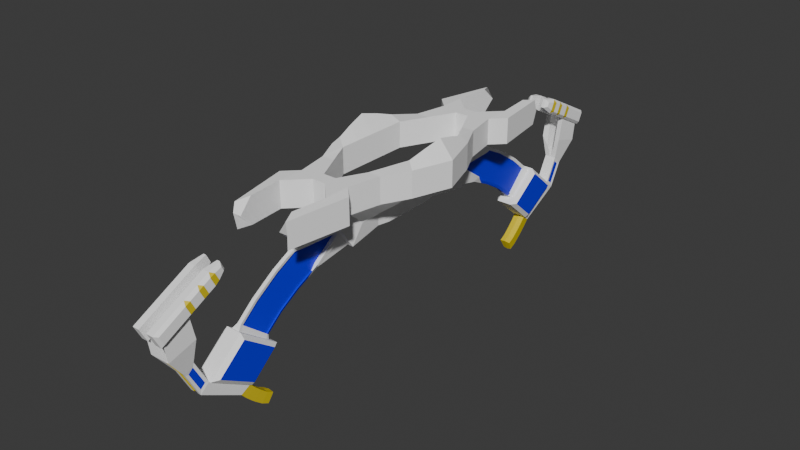 # Source: ruina_bow_2.blend  (saved by Blender 4.3.34; exported with 4.5.12 LTS)
import bpy
from mathutils import Matrix  # noqa: F401  (used for matrix-valued properties, if any)

bpy.ops.wm.read_factory_settings(use_empty=True)
scene = bpy.context.scene
scene.name = 'c_bow_reference'

# ---- collections
col_collection = bpy.data.collections.new('Collection'); scene.collection.children.link(col_collection)
col_ruina_bow_2 = bpy.data.collections.new('ruina_bow_2'); scene.collection.children.link(col_ruina_bow_2)

# ---- materials (node trees are filled in below, after node groups)
mat_painted_wood_01 = bpy.data.materials.new('painted_wood_01')
mat_painted_wood_01.use_transparent_shadow = False
mat_painted_wood_01.diffuse_color = (1.0, 0.9999, 1.0, 1.0)
mat_blue = bpy.data.materials.new('blue')
mat_blue.use_transparent_shadow = False
mat_c_frying_pan_gold = bpy.data.materials.new('c_frying_pan_gold')
mat_c_frying_pan_gold.use_transparent_shadow = False

# ---- material node trees
mat_blue.use_nodes = True; mat_blue.node_tree.nodes.clear()
_N = mat_blue.node_tree.nodes; _L = mat_blue.node_tree.links
n0 = _N.new('ShaderNodeBsdfPrincipled'); n0.name = 'Principled BSDF'; n0.location = (10, 300)
n0.inputs[0].default_value = (0.0, 0.0001871, 0.8001, 1.0)
n1 = _N.new('ShaderNodeOutputMaterial'); n1.name = 'Material Output'; n1.location = (300, 300)
_L.new(n0.outputs[0], n1.inputs[0])
n1.is_active_output = True
mat_c_frying_pan_gold.use_nodes = True; mat_c_frying_pan_gold.node_tree.nodes.clear()
_N = mat_c_frying_pan_gold.node_tree.nodes; _L = mat_c_frying_pan_gold.node_tree.links
n0 = _N.new('ShaderNodeBsdfPrincipled'); n0.name = 'Principled BSDF'; n0.location = (10, 300)
n0.inputs[0].default_value = (0.8013, 0.6295, 0.01055, 1.0)
n1 = _N.new('ShaderNodeOutputMaterial'); n1.name = 'Material Output'; n1.location = (300, 300)
_L.new(n0.outputs[0], n1.inputs[0])
n1.is_active_output = True

# ---- world
world_world = bpy.data.worlds.new('World'); scene.world = world_world
world_world.use_nodes = True; world_world.node_tree.nodes.clear()
_N = world_world.node_tree.nodes; _L = world_world.node_tree.links
n0 = _N.new('ShaderNodeOutputWorld'); n0.name = 'World Output'; n0.location = (300, 300)
n1 = _N.new('ShaderNodeBackground'); n1.name = 'Background'; n1.location = (10, 300)
n1.inputs[0].default_value = (0.05088, 0.05088, 0.05088, 1.0)
_L.new(n1.outputs[0], n0.inputs[0])
n0.is_active_output = True
world_world.color = (0.05088, 0.05088, 0.05088)
world_world.use_sun_shadow = False
world_world.sun_shadow_jitter_overblur = 0.0

# ---- meshes
me_c_bow_reference_lod1 = bpy.data.meshes.new('c_bow_reference_lod1')
me_c_bow_reference_lod1.from_pydata([(-2.191, 13.11, -1.1), (-2.191, 13.18, 0.8448), (-2.346, 13.23, 0.02135), (-4.513, 0.0, -0.9786), (-2.513, 0.0, -0.9786), (-2.513, 3.0, -0.9786), (-3.513, 3.0, -0.9786), (-1.513, 5.0, -0.9786), (-2.513, 5.0, -0.9786), (-0.5125, 7.0, -0.9786), (-4.513, 0.0, 1.021), (-2.513, 0.0, 1.021), (-2.513, 3.0, 1.021), (-3.513, 3.0, 1.021), (-1.513, 5.0, 1.021), (-2.513, 5.0, 1.021), (-0.5125, 7.0, 1.021), (-2.013, 7.5, -0.9786), (-2.013, 7.5, 1.021), (-2.513, 5.0, 0.02135), (-0.5125, 7.0, 0.02135), (-2.013, 7.5, 0.02135), (-2.013, 9.5, -0.9786), (-2.013, 9.5, 1.021), (-2.013, 9.5, 0.02135), (-3.013, 8.5, -0.9786), (-3.013, 8.5, 1.021), (-3.013, 8.5, 0.02135), (-0.5125, 8.0, -0.9786), (-0.5125, 8.0, 1.021), (-0.5125, 8.0, 0.02135), (-1.763, 12.22, -0.9828), (-1.763, 12.22, 1.026), (-1.679, 13.23, 0.02135), (-0.6708, 1.988, -3.979), (-0.6708, 1.988, -2.979), (-0.5701, 2.988, -3.904), (-0.5701, 2.988, -3.054), (-0.944, 5.988, -4.182), (-0.944, 4.988, -2.775), (0.0, 8.0, -0.9786), (0.0, 5.988, -4.182), (-0.7282, 6.994, -2.58), (-0.472, 5.988, -4.182), (-0.8361, 6.491, -3.381), (-0.2563, 8.0, -0.9786), (-0.6204, 7.497, -1.78), (-0.3641, 6.994, -2.58), (-0.3102, 7.497, -1.78), (-0.418, 6.491, -3.381), (0.0, 14.11, -4.847), (-0.1502, 14.11, -4.847), (-3.45, 0.0, 2.321), (-2.513, 1.5, 1.021), (-3.054, 2.717, 1.521), (-4.013, 1.5, 1.021), (-3.263, 1.4, 1.946), (-0.162, 11.97, -6.715), (0.0, 11.97, -6.715), (0.0, 8.0, 1.021), (0.0, 1.988, -2.979), (0.0, 7.0, -0.9786), (0.0, 4.988, -2.775), (0.0, 7.0, 1.021), (0.0, 2.988, -3.054), (0.0, 10.42, -5.762), (0.0, 2.988, -3.904), (0.0, 1.988, -3.979), (0.0, 0.0, -2.979), (-0.6708, 0.0, -2.979), (-0.41, 19.17, -8.681), (-0.35, 16.0, -10.86), (-0.45, 15.3, -10.36), (-0.41, 18.81, -8.368), (0.0, 12.96, -8.32), (-0.31, 19.97, -7.172), (0.0, 15.9, -6.182), (0.0, 18.54, -8.42), (-0.31, 18.81, -8.368), (-0.31, 19.17, -8.681), (-0.45, 20.24, -7.12), (-0.45, 19.54, -6.52), (-0.45, 19.24, -9.02), (-0.41, 19.97, -7.172), (-0.45, 18.54, -8.42), (-0.41, 19.6, -6.859), (0.0, 6.491, -3.381), (0.0, 7.497, -1.78), (0.0, 6.994, -2.58), (-0.162, 10.42, -5.762), (-0.1502, 12.26, -3.6), (0.0, 12.26, -3.6), (0.0, 10.1, -2.48), (-0.1502, 10.1, -2.48), (-0.162, 8.588, -4.882), (0.0, 8.588, -4.882), (0.0, 15.44, -5.988), (-0.1502, 15.44, -5.988), (-0.162, 13.24, -7.774), (0.0, 13.24, -7.774), (0.0, 16.09, -6.553), (-0.418, 14.56, -7.657), (-0.3102, 16.09, -6.553), (-0.3641, 15.33, -7.105), (-0.472, 13.79, -8.209), (0.0, 13.79, -8.209), (-0.1502, 11.18, -3.04), (-0.162, 9.506, -5.322), (-0.418, 7.791, -3.731), (-0.3641, 8.295, -2.931), (-0.3911, 6.742, -2.981), (-0.3371, 9.845, -2.88), (-0.445, 8.839, -4.482), (-0.162, 11.2, -6.239), (-0.162, 12.61, -7.245), (-0.445, 14.17, -7.933), (-0.472, 13.52, -7.991), (-0.1502, 13.19, -4.223), (-0.1502, 14.78, -5.417), (-0.3371, 15.71, -6.829), (-0.3102, 15.77, -6.27), (-0.4585, 13.98, -8.071), (-0.2485, 11.36, -6.071), (-0.2485, 12.15, -6.559), (-0.2485, 10.58, -5.582), (-0.4585, 13.7, -7.848), (-0.2485, 12.79, -7.092), (-0.2485, 13.42, -7.625), (-0.2485, 9.172, -4.902), (-0.1137, 14.6, -5.57), (-0.1137, 10.51, -2.96), (-0.1137, 13.02, -4.391), (-0.1137, 12.11, -3.78), (-0.1137, 13.93, -5.002), (-0.3237, 15.58, -6.414), (-0.3237, 15.9, -6.691), (-0.1137, 15.26, -6.137), (-0.118, 7.791, -3.731), (-0.06411, 8.295, -2.931), (-0.09108, 6.742, -2.981), (-0.03715, 9.845, -2.88), (-0.145, 8.839, -4.482), (-0.1585, 11.36, -6.071), (-0.1585, 12.15, -6.559), (-0.1585, 10.58, -5.582), (-0.1585, 12.79, -7.092), (-0.1585, 13.42, -7.625), (-0.1585, 9.172, -4.902), (-0.02367, 14.6, -5.57), (-0.02367, 10.51, -2.96), (-0.02367, 13.02, -4.391), (-0.02367, 12.11, -3.78), (-0.02367, 13.93, -5.002), (-0.02367, 15.26, -6.137), (-0.6708, 0.0, -3.979), (0.0, 0.0, -3.979), (-0.45, 12.96, -8.32), (-0.7682, 21.56, -5.431), (-0.7682, 19.42, -4.809), (-0.3818, 19.8, -3.011), (-0.3818, 21.78, -4.029), (-0.7682, 21.78, -4.029), (-0.7682, 19.8, -3.011), (-0.604, 12.96, -8.32), (-0.604, 15.9, -6.182), (-0.604, 15.3, -10.36), (-0.604, 18.54, -8.42), (-0.9, 13.44, -8.341), (-0.9, 15.33, -9.994), (-0.9, 15.89, -6.558), (-0.9, 18.03, -8.378), (-0.3818, 20.79, -3.52), (-0.3818, 21.28, -3.775), (-0.3818, 20.29, -3.265), (-0.337, 19.57, -2.902), (-0.337, 20.1, -1.856), (-0.337, 21.98, -4.144), (-0.337, 22.51, -3.098), (-0.337, 18.5, -2.354), (-0.337, 19.03, -1.309), (-0.337, 17.61, -1.898), (-0.337, 18.14, -0.8519), (-0.4875, 16.83, -1.228), (-0.4875, 17.14, -0.6155), (-0.8521, 19.57, -2.902), (-1.063, 19.47, -2.618), (-1.063, 19.85, -2.811), (-1.063, 19.81, -1.948), (-0.8521, 20.1, -1.856), (-1.063, 20.19, -2.14), (-1.063, 21.89, -3.86), (-0.8521, 21.98, -4.144), (-0.8521, 22.51, -3.098), (-1.063, 22.23, -3.189), (-1.063, 18.41, -2.071), (-1.063, 18.78, -2.263), (-0.852, 18.5, -2.354), (-1.063, 18.75, -1.4), (-0.852, 19.03, -1.309), (-1.063, 19.12, -1.592), (-1.032, 17.54, -1.565), (-1.063, 17.89, -1.806), (-0.8519, 17.61, -1.898), (-1.032, 17.83, -0.9957), (-0.8519, 18.14, -0.8519), (-1.063, 18.23, -1.136), (-0.9439, 17.09, -1.174), (-0.7015, 16.83, -1.228), (-0.9439, 17.25, -0.8577), (-0.7015, 17.14, -0.6155), (-0.31, 19.6, -6.859), (0.0, 19.54, -6.52), (-0.3, 19.44, -5.52), (-0.2, 20.24, -7.12), (-0.2, 19.24, -9.02), (0.0, 19.04, -8.82), (0.0, 20.04, -6.92), (-0.3, 20.94, -6.12), (0.0, 15.96, -10.92), (0.0, 15.26, -10.32), (-0.5, 13.44, -8.341), (-0.5, 15.33, -9.994), (-0.5, 15.89, -6.558), (-0.5, 18.03, -8.378), (-0.3454, 15.61, -11.31), (-0.4454, 14.91, -10.81), (0.004602, 15.57, -11.38), (0.004602, 14.87, -10.78), (-0.34, 14.98, -11.92), (-0.44, 14.42, -11.28), (0.009971, 14.95, -11.97), (0.009971, 14.39, -11.24), (-0.3362, 14.32, -12.46), (-0.4362, 13.87, -11.75), (0.01381, 14.3, -12.51), (0.01381, 13.85, -11.7), (-0.3316, 13.76, -12.76), (-0.4316, 13.38, -12.03), (0.01841, 13.75, -12.81), (0.01841, 13.36, -11.97), (-0.2, 16.86, -10.52)], [(49, 86), (87, 88), (88, 86), (47, 88), (86, 41), (103, 101), (119, 103), (101, 115), (135, 119), (115, 121), (68, 155), (172, 160), (173, 171), (171, 172), (159, 173), (77, 218)], [(6, 8, 7, 5), (7, 8, 17, 9), (56, 53, 12, 54), (13, 54, 12, 14, 15), (14, 16, 18, 15), (11, 4, 5, 12, 53), (21, 19, 15, 18), (5, 7, 14, 12), (8, 6, 13, 15, 19), (6, 3, 10, 55, 13), (7, 9, 20, 16, 14), (20, 21, 18, 16), (9, 17, 21, 20), (17, 8, 19, 21), (17, 21, 24, 22), (18, 21, 24, 23), (21, 27, 25, 17), (21, 18, 26, 27), (27, 26, 25), (0, 25, 27, 26, 1, 2), (29, 59, 40, 45, 28, 30), (16, 20, 30, 29), (20, 9, 28, 30), (22, 24, 23, 29, 30, 28), (17, 22, 28, 9), (18, 16, 29, 23), (1, 32, 33, 2), (2, 33, 31, 0), (22, 31, 33, 32, 23, 24), (32, 1, 26, 18, 23), (20, 9, 61, 63, 16), (22, 17, 25, 0, 31), (4, 3, 6, 5), (34, 35, 37, 36), (35, 60, 64, 37), (36, 37, 39, 38), (37, 64, 62, 39), (39, 62, 61, 9), (28, 46, 42, 44, 38, 39, 9), (42, 46, 48, 47), (46, 28, 45, 48), (90, 91, 50, 51, 117), (38, 44, 49, 43), (44, 42, 47, 110, 49), (65, 89, 113, 57, 58), (55, 56, 54, 13), (10, 52, 56, 55), (52, 11, 53, 56), (43, 49, 108, 112, 94), (63, 59, 29, 16), (66, 67, 34, 36), (41, 66, 36, 38, 43), (69, 68, 60, 35), (74, 76, 164, 163, 156), (83, 70, 79, 75), (76, 77, 84, 166, 164), (70, 73, 78, 79), (73, 85, 210, 78), (84, 82, 71, 72), (73, 70, 82, 84), (83, 85, 81, 80), (85, 73, 84, 81), (70, 83, 80, 82), (94, 112, 128, 107), (93, 92, 91, 90, 106), (41, 43, 94, 95), (47, 48, 93, 111, 109), (49, 110, 108), (95, 94, 107, 89, 65), (48, 87, 92, 93), (51, 50, 96, 97, 118), (58, 57, 114, 98, 99), (97, 96, 100, 102, 120), (99, 98, 116, 104, 105), (134, 125, 127, 136), (116, 125, 121, 104), (107, 128, 124, 89), (109, 110, 47), (106, 130, 111, 93), (98, 127, 125, 116), (114, 126, 127, 98), (57, 123, 126, 114), (113, 122, 123, 57), (89, 124, 122, 113), (133, 131, 117, 51), (134, 136, 97, 120), (131, 132, 90, 117), (129, 133, 51, 118), (135, 134, 120, 102), (132, 130, 106, 90), (136, 129, 118, 97), (124, 128, 147, 144), (133, 129, 148, 152), (110, 109, 138, 139), (112, 108, 137, 141), (136, 127, 146, 153), (123, 122, 142, 143), (130, 132, 151, 149), (122, 124, 144, 142), (129, 136, 153, 148), (109, 111, 140, 138), (128, 112, 141, 147), (127, 126, 145, 146), (131, 133, 152, 150), (111, 130, 149, 140), (126, 123, 143, 145), (132, 131, 150, 151), (108, 110, 139, 137), (139, 138, 140, 149, 151, 150, 152, 148, 153, 146, 145, 143, 142, 144, 147, 141, 137), (67, 155, 154, 34), (69, 35, 34, 154), (80, 81, 158, 157), (157, 158, 162, 161), (165, 163, 167, 168), (163, 164, 169, 167), (164, 166, 170, 169), (166, 165, 168, 170), (163, 165, 72, 156), (74, 156, 72, 219), (40, 87, 48, 45), (184, 174, 178, 196), (197, 194, 201, 205), (176, 177, 175, 174), (177, 192, 188, 175), (186, 189, 193, 190), (175, 188, 198, 179), (179, 198, 204, 181), (187, 185, 195, 199), (191, 192, 177, 176), (174, 175, 179, 178), (182, 183, 209, 207), (196, 178, 180, 202), (203, 200, 206, 208), (178, 179, 181, 180), (180, 181, 183, 182), (181, 204, 209, 183), (202, 180, 182, 207), (191, 184, 186, 190), (188, 192, 193, 189), (192, 191, 190, 193), (184, 196, 195, 185), (198, 188, 187, 199), (210, 75, 79, 78), (201, 194, 196, 202), (204, 198, 197, 205), (207, 209, 208, 206), (203, 208, 209, 204), (206, 200, 202, 207), (191, 176, 174, 184), (85, 83, 75, 210), (77, 211, 81, 84), (158, 81, 211, 212), (80, 213, 214, 82), (216, 215, 214, 213), (80, 157, 217, 213), (213, 217, 216), (212, 211, 216, 217), (161, 160, 217, 157), (159, 162, 158, 212), (212, 217, 160, 159), (72, 165, 166, 84), (70, 73, 85, 83), (72, 71, 224, 225), (167, 169, 222, 220), (220, 222, 223, 221), (170, 168, 221, 223), (169, 170, 223, 222), (168, 167, 220, 221), (169, 170, 168, 167), (225, 224, 228, 229), (218, 219, 227, 226), (219, 72, 225, 227), (71, 218, 226, 224), (228, 230, 234, 232), (224, 226, 230, 228), (226, 227, 231, 230), (227, 225, 229, 231), (235, 233, 237, 239), (230, 231, 235, 234), (231, 229, 233, 235), (229, 228, 232, 233), (238, 239, 237, 236), (233, 232, 236, 237), (232, 234, 238, 236), (234, 235, 239, 238), (184, 185, 186), (185, 187, 189, 186), (188, 189, 187), (194, 197, 199, 195), (198, 199, 197), (196, 194, 195), (202, 200, 201), (200, 203, 205, 201), (204, 205, 203), (240, 214, 215, 218), (82, 214, 240, 218, 71)])
me_c_bow_reference_lod1.polygons.foreach_set('material_index', [0, 0, 0, 0, 0, 0, 0, 0, 0, 0, 0, 0, 0, 0, 0, 0, 0, 0, 0, 0, 0, 0, 0, 0, 0, 0, 0, 0, 0, 0, 0, 0, 0, 0, 0, 0, 0, 0, 0, 0, 0, 0, 0, 0, 1, 0, 0, 0, 0, 0, 0, 0, 0, 0, 2, 0, 2, 2, 0, 0, 0, 0, 0, 0, 0, 0, 0, 0, 0, 0, 0, 1, 0, 0, 0, 0, 1, 0, 0, 0, 1, 1, 1, 1, 0, 0, 0, 0, 0, 0, 0, 1, 0, 0, 0, 0, 1, 0, 1, 0, 0, 0, 1, 0, 0, 1, 0, 0, 1, 0, 0, 0, 0, 0, 0, 0, 0, 0, 0, 0, 0, 0, 0, 0, 0, 0, 0, 0, 0, 0, 0, 0, 0, 0, 0, 0, 0, 0, 0, 0, 0, 0, 2, 0, 0, 0, 0, 0, 0, 2, 0, 0, 0, 2, 0, 2, 0, 0, 0, 0, 0, 1, 2, 2, 2, 2, 2, 2, 1, 2, 2, 2, 2, 2, 2, 2, 2, 2, 2, 2, 2, 2, 2, 2, 2, 2, 2, 2, 2, 2, 2, 2, 2, 2, 2, 0])
_uv = me_c_bow_reference_lod1.uv_layers.new(name='Float2')
_uv.uv.foreach_set('vector', [0.2979, 0.5394, 0.2979, 0.5394, 0.2979, 0.5394, 0.2979, 0.5394, 0.2979, 0.5394, 0.2979, 0.5394, 0.2979, 0.5394, 0.2979, 0.5394, 0.2979, 0.5394, 0.2979, 0.5394, 0.2979, 0.5394, 0.2979, 0.5394, 0.2979, 0.5394, 0.2979, 0.5394, 0.2979, 0.5394, 0.2979, 0.5394, 0.2979, 0.5394, 0.2979, 0.5394, 0.2979, 0.5394, 0.2979, 0.5394, 0.2979, 0.5394, 0.2979, 0.5394, 0.2979, 0.5394, 0.2979, 0.5394, 0.2979, 0.5394, 0.2979, 0.5394, 0.2979, 0.5394, 0.2979, 0.5394, 0.2979, 0.5394, 0.2979, 0.5394, 0.2979, 0.5394, 0.2979, 0.5394, 0.2979, 0.5394, 0.2979, 0.5394, 0.2979, 0.5394, 0.2979, 0.5394, 0.2979, 0.5394, 0.2979, 0.5394, 0.2979, 0.5394, 0.2979, 0.5394, 0.2979, 0.5394, 0.2979, 0.5394, 0.2979, 0.5394, 0.2979, 0.5394, 0.2979, 0.5394, 0.2979, 0.5394, 0.2979, 0.5394, 0.2979, 0.5394, 0.2979, 0.5394, 0.2979, 0.5394, 0.2979, 0.5394, 0.2979, 0.5394, 0.2979, 0.5394, 0.2979, 0.5394, 0.2979, 0.5394, 0.2979, 0.5394, 0.2979, 0.5394, 0.2979, 0.5394, 0.2979, 0.5394, 0.2979, 0.5394, 0.2979, 0.5394, 0.2979, 0.5394, 0.2979, 0.5394, 0.2979, 0.5394, 0.2979, 0.5394, 0.2979, 0.5394, 0.2979, 0.5394, 0.2979, 0.5394, 0.2979, 0.5394, 0.2979, 0.5394, 0.2979, 0.5394, 0.2979, 0.5394, 0.2979, 0.5394, 0.2979, 0.5394, 0.2979, 0.5394, 0.2979, 0.5394, 0.2979, 0.5394, 0.2979, 0.5394, 0.2979, 0.5394, 0.2979, 0.5394, 0.2979, 0.5394, 0.2979, 0.5394, 0.2979, 0.5394, 0.2979, 0.5394, 0.2979, 0.5394, 0.2979, 0.5394, 0.2979, 0.5394, 0.2979, 0.5394, 0.2979, 0.5394, 0.2979, 0.5394, 0.2979, 0.5394, 0.2979, 0.5394, 0.2979, 0.5394, 0.2979, 0.5394, 0.2979, 0.5394, 0.2979, 0.5394, 0.2979, 0.5394, 0.2979, 0.5394, 0.2979, 0.5394, 0.2979, 0.5394, 0.2979, 0.5394, 0.2979, 0.5394, 0.2979, 0.5394, 0.2979, 0.5394, 0.2979, 0.5394, 0.2979, 0.5394, 0.2979, 0.5394, 0.2979, 0.5394, 0.2979, 0.5394, 0.2979, 0.5394, 0.2979, 0.5394, 0.2979, 0.5394, 0.2979, 0.5394, 0.2979, 0.5394, 0.2979, 0.5394, 0.2979, 0.5394, 0.2979, 0.5394, 0.2979, 0.5394, 0.2979, 0.5394, 0.2979, 0.5394, 0.2979, 0.5394, 0.2979, 0.5394, 0.2979, 0.5394, 0.2979, 0.5394, 0.2979, 0.5394, 0.2979, 0.5394, 0.2979, 0.5394, 0.2979, 0.5394, 0.2979, 0.5394, 0.2979, 0.5394, 0.2979, 0.5394, 0.2979, 0.5394, 0.2979, 0.5394, 0.2979, 0.5394, 0.2979, 0.5394, 0.2979, 0.5394, 0.2979, 0.5394, 0.2979, 0.5394, 0.2979, 0.5394, 0.2979, 0.5394, 0.2979, 0.5394, 0.2979, 0.5394, 0.2979, 0.5394, 0.2979, 0.5394, 0.2979, 0.5394, 0.2979, 0.5394, 0.2979, 0.5394, 0.2979, 0.5394, 0.2979, 0.5394, 0.2979, 0.5394, 0.2979, 0.5394, 0.2979, 0.5394, 0.2979, 0.5394, 0.2979, 0.5394, 0.2979, 0.5394, 0.2979, 0.5394, 0.2979, 0.5394, 0.2979, 0.5394, 0.2979, 0.5394, 0.2979, 0.5394, 0.2979, 0.5394, 0.2979, 0.5394, 0.2979, 0.5394, 0.2979, 0.5394, 0.2979, 0.5394, 0.2979, 0.5394, 0.2979, 0.5394, 0.2979, 0.5394, 0.2979, 0.5394, 0.2979, 0.5394, 0.2979, 0.5394, 0.2979, 0.5394, 0.2979, 0.5394, 0.2979, 0.5394, 0.2979, 0.5394, 0.2979, 0.5394, 0.2979, 0.5394, 0.2979, 0.5394, 0.2979, 0.5394, 0.2979, 0.5394, 0.2979, 0.5394, 0.2979, 0.5394, 0.2979, 0.5394, 0.2979, 0.5394, 0.2979, 0.5394, 0.2979, 0.5394, 0.2979, 0.5394, 0.2979, 0.5394, 0.2979, 0.5394, 0.2979, 0.5394, 0.2979, 0.5394, 0.2979, 0.5394, 0.2979, 0.5394, 0.2979, 0.5394, 0.2979, 0.5394, 0.2979, 0.5394, 0.0, 0.0, 0.0, 0.0, 0.0, 0.0, 0.0, 0.0, 0.0, 0.0, 0.2979, 0.5394, 0.2979, 0.5394, 0.2979, 0.5394, 0.2979, 0.5394, 0.2979, 0.5394, 0.2979, 0.5394, 0.2979, 0.5394, 0.2979, 0.5394, 0.2979, 0.5394, 0.2979, 0.5394, 0.2979, 0.5394, 0.2979, 0.5394, 0.2979, 0.5394, 0.2979, 0.5394, 0.2979, 0.5394, 0.2979, 0.5394, 0.2979, 0.5394, 0.2979, 0.5394, 0.2979, 0.5394, 0.2979, 0.5394, 0.2979, 0.5394, 0.2979, 0.5394, 0.2979, 0.5394, 0.2979, 0.5394, 0.2979, 0.5394, 0.2979, 0.5394, 0.2979, 0.5394, 0.2979, 0.5394, 0.2979, 0.5394, 0.2979, 0.5394, 0.2979, 0.5394, 0.2979, 0.5394, 0.2979, 0.5394, 0.2979, 0.5394, 0.2979, 0.5394, 0.2979, 0.5394, 0.2979, 0.5394, 0.2979, 0.5394, 0.2979, 0.5394, 0.0, 0.0, 0.0, 0.0, 0.0, 0.0, 0.0, 0.0, 0.2979, 0.5394, 0.2979, 0.5394, 0.2979, 0.5394, 0.2979, 0.5394, 0.2979, 0.5394, 0.0, 0.0, 0.0, 0.0, 0.0, 0.0, 0.0, 0.0, 0.0, 0.0, 0.0, 0.0, 0.0, 0.0, 0.0, 0.0, 0.2979, 0.5394, 0.2979, 0.5394, 0.2979, 0.5394, 0.2979, 0.5394, 0.2979, 0.5394, 0.2979, 0.5394, 0.2979, 0.5394, 0.2979, 0.5394, 0.2979, 0.5394, 0.2979, 0.5394, 0.2979, 0.5394, 0.2979, 0.5394, 0.2979, 0.5394, 0.2979, 0.5394, 0.2979, 0.5394, 0.2979, 0.5394, 0.2979, 0.5394, 0.2979, 0.5394, 0.2979, 0.5394, 0.2979, 0.5394, 0.2979, 0.5394, 0.2979, 0.5394, 0.2979, 0.5394, 0.2979, 0.5394, 0.2979, 0.5394, 0.2979, 0.5394, 0.2979, 0.5394, 0.2979, 0.5394, 0.2979, 0.5394, 0.2979, 0.5394, 0.2979, 0.5394, 0.2979, 0.5394, 0.2979, 0.5394, 0.2979, 0.5394, 0.2979, 0.5394, 0.2979, 0.5394, 0.2979, 0.5394, 0.2979, 0.5394, 0.2979, 0.5394, 0.2979, 0.5394, 0.2979, 0.5394, 0.2979, 0.5394, 0.2979, 0.5394, 0.2979, 0.5394, 0.2979, 0.5394, 0.2979, 0.5394, 0.2979, 0.5394, 0.2979, 0.5394, 0.2979, 0.5394, 0.2979, 0.5394, 0.2979, 0.5394, 0.2979, 0.5394, 0.2979, 0.5394, 0.2979, 0.5394, 0.2979, 0.5394, 0.0, 0.0, 0.0, 0.0, 0.0, 0.0, 0.0, 0.0, 0.0, 0.0, 0.2979, 0.5394, 0.2979, 0.5394, 0.2979, 0.5394, 0.2979, 0.5394, 0.2979, 0.5394, 0.2979, 0.5394, 0.2979, 0.5394, 0.2979, 0.5394, 0.2979, 0.5394, 0.2979, 0.5394, 0.2979, 0.5394, 0.2979, 0.5394, 0.2979, 0.5394, 0.2979, 0.5394, 0.2979, 0.5394, 0.2979, 0.5394, 0.2979, 0.5394, 0.2979, 0.5394, 0.0, 0.0, 0.0, 0.0, 0.0, 0.0, 0.0, 0.0, 0.2979, 0.5394, 0.2979, 0.5394, 0.2979, 0.5394, 0.2979, 0.5394, 0.2979, 0.5394, 0.2979, 0.5394, 0.2979, 0.5394, 0.2979, 0.5394, 0.2979, 0.5394, 0.2979, 0.5394, 0.2979, 0.5394, 0.0, 0.0, 0.0, 0.0, 0.0, 0.0, 0.0, 0.0, 0.0, 0.0, 0.0, 0.0, 0.0, 0.0, 0.0, 0.0, 0.0, 0.0, 0.0, 0.0, 0.0, 0.0, 0.0, 0.0, 0.0, 0.0, 0.0, 0.0, 0.0, 0.0, 0.0, 0.0, 0.2979, 0.5394, 0.2979, 0.5394, 0.2979, 0.5394, 0.2979, 0.5394, 0.2979, 0.5394, 0.2979, 0.5394, 0.2979, 0.5394, 0.2979, 0.5394, 0.2979, 0.5394, 0.2979, 0.5394, 0.2979, 0.5394, 0.2979, 0.5394, 0.2979, 0.5394, 0.2979, 0.5394, 0.2979, 0.5394, 0.2979, 0.5394, 0.2979, 0.5394, 0.2979, 0.5394, 0.2979, 0.5394, 0.2979, 0.5394, 0.2979, 0.5394, 0.2979, 0.5394, 0.2979, 0.5394, 0.2979, 0.5394, 0.2979, 0.5394, 0.2979, 0.5394, 0.2979, 0.5394, 0.2979, 0.5394, 0.0, 0.0, 0.0, 0.0, 0.0, 0.0, 0.0, 0.0, 0.2979, 0.5394, 0.2979, 0.5394, 0.2979, 0.5394, 0.2979, 0.5394, 0.2979, 0.5394, 0.2979, 0.5394, 0.2979, 0.5394, 0.2979, 0.5394, 0.2979, 0.5394, 0.2979, 0.5394, 0.2979, 0.5394, 0.2979, 0.5394, 0.2979, 0.5394, 0.2979, 0.5394, 0.2979, 0.5394, 0.2979, 0.5394, 0.0, 0.0, 0.0, 0.0, 0.0, 0.0, 0.0, 0.0, 0.2979, 0.5394, 0.2979, 0.5394, 0.2979, 0.5394, 0.2979, 0.5394, 0.0, 0.0, 0.0, 0.0, 0.0, 0.0, 0.0, 0.0, 0.2979, 0.5394, 0.2979, 0.5394, 0.2979, 0.5394, 0.2979, 0.5394, 0.2979, 0.5394, 0.2979, 0.5394, 0.2979, 0.5394, 0.2979, 0.5394, 0.2979, 0.5394, 0.2979, 0.5394, 0.2979, 0.5394, 0.2979, 0.5394, 0.0, 0.0, 0.0, 0.0, 0.0, 0.0, 0.0, 0.0, 0.2979, 0.5394, 0.2979, 0.5394, 0.2979, 0.5394, 0.2979, 0.5394, 0.2979, 0.5394, 0.2979, 0.5394, 0.2979, 0.5394, 0.2979, 0.5394, 0.0, 0.0, 0.0, 0.0, 0.0, 0.0, 0.0, 0.0, 0.2979, 0.5394, 0.2979, 0.5394, 0.2979, 0.5394, 0.2979, 0.5394, 0.2979, 0.5394, 0.2979, 0.5394, 0.2979, 0.5394, 0.2979, 0.5394, 0.0, 0.0, 0.0, 0.0, 0.0, 0.0, 0.0, 0.0, 0.0, 0.0, 0.0, 0.0, 0.0, 0.0, 0.0, 0.0, 0.0, 0.0, 0.0, 0.0, 0.0, 0.0, 0.0, 0.0, 0.0, 0.0, 0.0, 0.0, 0.0, 0.0, 0.0, 0.0, 0.0, 0.0, 0.2979, 0.5394, 0.2979, 0.5394, 0.2979, 0.5394, 0.2979, 0.5394, 0.2979, 0.5394, 0.2979, 0.5394, 0.2979, 0.5394, 0.2979, 0.5394, 0.2979, 0.5394, 0.2979, 0.5394, 0.2979, 0.5394, 0.2979, 0.5394, 0.2979, 0.5394, 0.2979, 0.5394, 0.2979, 0.5394, 0.2979, 0.5394, 0.2979, 0.5394, 0.2979, 0.5394, 0.2979, 0.5394, 0.2979, 0.5394, 0.2979, 0.5394, 0.2979, 0.5394, 0.2979, 0.5394, 0.2979, 0.5394, 0.2979, 0.5394, 0.2979, 0.5394, 0.2979, 0.5394, 0.2979, 0.5394, 0.2979, 0.5394, 0.2979, 0.5394, 0.2979, 0.5394, 0.2979, 0.5394, 0.2979, 0.5394, 0.2979, 0.5394, 0.2979, 0.5394, 0.2979, 0.5394, 0.2979, 0.5394, 0.2979, 0.5394, 0.2979, 0.5394, 0.2979, 0.5394, 0.2979, 0.5394, 0.2979, 0.5394, 0.2979, 0.5394, 0.2979, 0.5394, 0.2979, 0.5394, 0.2979, 0.5394, 0.2979, 0.5394, 0.2979, 0.5394, 0.2979, 0.5394, 0.2979, 0.5394, 0.2979, 0.5394, 0.2979, 0.5394, 0.2979, 0.5394, 0.2979, 0.5394, 0.2979, 0.5394, 0.2979, 0.5394, 0.2979, 0.5394, 0.2979, 0.5394, 0.2979, 0.5394, 0.2979, 0.5394, 0.2979, 0.5394, 0.2979, 0.5394, 0.2979, 0.5394, 0.2979, 0.5394, 0.2979, 0.5394, 0.2979, 0.5394, 0.2979, 0.5394, 0.2979, 0.5394, 0.2979, 0.5394, 0.2979, 0.5394, 0.2979, 0.5394, 0.2979, 0.5394, 0.2979, 0.5394, 0.2979, 0.5394, 0.2979, 0.5394, 0.2979, 0.5394, 0.2979, 0.5394, 0.2979, 0.5394, 0.2979, 0.5394, 0.2979, 0.5394, 0.2979, 0.5394, 0.2979, 0.5394, 0.2979, 0.5394, 0.2979, 0.5394, 0.2979, 0.5394, 0.2979, 0.5394, 0.2979, 0.5394, 0.2979, 0.5394, 0.2979, 0.5394, 0.2979, 0.5394, 0.2979, 0.5394, 0.2979, 0.5394, 0.2979, 0.5394, 0.2979, 0.5394, 0.2979, 0.5394, 0.2979, 0.5394, 0.2979, 0.5394, 0.2979, 0.5394, 0.2979, 0.5394, 0.2979, 0.5394, 0.2979, 0.5394, 0.2979, 0.5394, 0.2979, 0.5394, 0.2979, 0.5394, 0.2979, 0.5394, 0.2979, 0.5394, 0.2979, 0.5394, 0.2979, 0.5394, 0.2979, 0.5394, 0.2979, 0.5394, 0.2979, 0.5394, 0.2979, 0.5394, 0.2979, 0.5394, 0.2979, 0.5394, 0.2979, 0.5394, 0.2979, 0.5394, 0.2979, 0.5394, 0.2979, 0.5394, 0.2979, 0.5394, 0.2979, 0.5394, 0.2979, 0.5394, 0.2979, 0.5394, 0.2979, 0.5394, 0.2979, 0.5394, 0.2979, 0.5394, 0.2979, 0.5394, 0.2979, 0.5394, 0.2979, 0.5394, 0.2979, 0.5394, 0.2979, 0.5394, 0.2979, 0.5394, 0.2979, 0.5394, 0.0, 0.0, 0.0, 0.0, 0.0, 0.0, 0.0, 0.0, 0.2979, 0.5394, 0.2979, 0.5394, 0.2979, 0.5394, 0.2979, 0.5394, 0.2979, 0.5394, 0.2979, 0.5394, 0.2979, 0.5394, 0.2979, 0.5394, 0.2979, 0.5394, 0.2979, 0.5394, 0.2979, 0.5394, 0.2979, 0.5394, 0.2979, 0.5394, 0.2979, 0.5394, 0.2979, 0.5394, 0.2979, 0.5394, 0.2979, 0.5394, 0.2979, 0.5394, 0.2979, 0.5394, 0.2979, 0.5394, 0.2979, 0.5394, 0.2979, 0.5394, 0.2979, 0.5394, 0.2979, 0.5394, 0.0, 0.0, 0.0, 0.0, 0.0, 0.0, 0.0, 0.0, 0.2979, 0.5394, 0.2979, 0.5394, 0.2979, 0.5394, 0.2979, 0.5394, 0.2979, 0.5394, 0.2979, 0.5394, 0.2979, 0.5394, 0.2979, 0.5394, 0.2979, 0.5394, 0.2979, 0.5394, 0.2979, 0.5394, 0.2979, 0.5394, 0.0, 0.0, 0.0, 0.0, 0.0, 0.0, 0.0, 0.0, 0.2979, 0.5394, 0.2979, 0.5394, 0.2979, 0.5394, 0.2979, 0.5394, 0.0, 0.0, 0.0, 0.0, 0.0, 0.0, 0.2979, 0.5394, 0.2979, 0.5394, 0.2979, 0.5394, 0.2979, 0.5394, 0.2979, 0.5394, 0.2979, 0.5394, 0.2979, 0.5394, 0.2979, 0.5394, 0.2979, 0.5394, 0.2979, 0.5394, 0.2979, 0.5394, 0.2979, 0.5394, 0.2979, 0.5394, 0.2979, 0.5394, 0.2979, 0.5394, 0.2979, 0.5394, 0.2979, 0.5394, 0.2979, 0.5394, 0.2979, 0.5394, 0.2979, 0.5394, 0.0, 0.0, 0.0, 0.0, 0.0, 0.0, 0.0, 0.0, 0.0, 0.0, 0.0, 0.0, 0.0, 0.0, 0.0, 0.0, 0.0, 0.0, 0.0, 0.0, 0.0, 0.0, 0.0, 0.0, 0.0, 0.0, 0.0, 0.0, 0.0, 0.0, 0.0, 0.0, 0.0, 0.0, 0.0, 0.0, 0.0, 0.0, 0.0, 0.0, 0.0, 0.0, 0.0, 0.0, 0.0, 0.0, 0.0, 0.0, 0.0, 0.0, 0.0, 0.0, 0.0, 0.0, 0.0, 0.0, 0.0, 0.0, 0.0, 0.0, 0.0, 0.0, 0.0, 0.0, 0.0, 0.0, 0.0, 0.0, 0.0, 0.0, 0.0, 0.0, 0.0, 0.0, 0.0, 0.0, 0.0, 0.0, 0.0, 0.0, 0.0, 0.0, 0.0, 0.0, 0.0, 0.0, 0.0, 0.0, 0.0, 0.0, 0.0, 0.0, 0.0, 0.0, 0.0, 0.0, 0.0, 0.0, 0.0, 0.0, 0.0, 0.0, 0.0, 0.0, 0.0, 0.0, 0.0, 0.0, 0.0, 0.0, 0.0, 0.0, 0.0, 0.0, 0.0, 0.0, 0.0, 0.0, 0.0, 0.0, 0.0, 0.0, 0.0, 0.0, 0.0, 0.0, 0.0, 0.0, 0.0, 0.0, 0.0, 0.0, 0.0, 0.0, 0.0, 0.0, 0.0, 0.0, 0.0, 0.0, 0.0, 0.0, 0.0, 0.0, 0.0, 0.0, 0.0, 0.0, 0.0, 0.0, 0.0, 0.0, 0.0, 0.0, 0.0, 0.0, 0.0, 0.0, 0.0, 0.0, 0.0, 0.0, 0.0, 0.0, 0.0, 0.0, 0.0, 0.0, 0.0, 0.0, 0.0, 0.0, 0.0, 0.0, 0.0, 0.0, 0.0, 0.0, 0.0, 0.0, 0.0, 0.0, 0.0, 0.0, 0.0, 0.0, 0.0, 0.0, 0.0, 0.0, 0.0, 0.0, 0.0, 0.0, 0.0, 0.0, 0.0, 0.0, 0.0, 0.0, 0.0, 0.0, 0.0, 0.0, 0.0, 0.0, 0.0, 0.0, 0.0, 0.0, 0.0, 0.0, 0.0, 0.0, 0.0, 0.0, 0.0, 0.0, 0.0, 0.0, 0.0, 0.0, 0.0, 0.0, 0.0, 0.0, 0.0, 0.0, 0.0, 0.0, 0.0, 0.0, 0.0, 0.0, 0.0, 0.0, 0.0, 0.0, 0.0, 0.0, 0.0, 0.0, 0.0, 0.0, 0.0, 0.0, 0.0, 0.0, 0.0, 0.0, 0.0, 0.0, 0.0, 0.0, 0.0, 0.0, 0.0, 0.0, 0.0, 0.0, 0.2979, 0.5394, 0.2979, 0.5394, 0.2979, 0.5394, 0.2979, 0.5394, 0.2979, 0.5394])
me_c_bow_reference_lod1.materials.append(mat_painted_wood_01)
me_c_bow_reference_lod1.materials.append(mat_blue)
me_c_bow_reference_lod1.materials.append(mat_c_frying_pan_gold)
me_c_bow_reference_lod1.update()
me_c_bow_reference_lod1.normals_split_custom_set([tuple(v) for v in zip(*[iter([0.0, 0.0, -1.0, 0.0, 0.0, -1.0, 0.0, 0.0, -1.0, 0.0, 0.0, -1.0, -9.934e-09, 0.0, -1.0, -9.934e-09, 0.0, -1.0, -9.934e-09, 0.0, -1.0, -9.934e-09, 0.0, -1.0, 0.7336, 0.04802, 0.6779, 0.7336, 0.04802, 0.6779, 0.7336, 0.04802, 0.6779, 0.7336, 0.04802, 0.6779, 0.0, 0.1159, 0.9933, 0.0, 0.1159, 0.9933, 0.0, 0.1159, 0.9933, 0.0, 0.1159, 0.9933, 0.0, 0.1159, 0.9933, 0.0, 0.0, 1.0, 0.0, 0.0, 1.0, 0.0, 0.0, 1.0, 0.0, 0.0, 1.0, 1.0, 0.0, 0.0, 1.0, 0.0, 0.0, 1.0, 0.0, 0.0, 1.0, 0.0, 0.0, 1.0, 0.0, 0.0, -0.9806, 0.1961, 0.0, -0.9806, 0.1961, 0.0, -0.9806, 0.1961, 0.0, -0.9806, 0.1961, 0.0, 0.8944, -0.4472, 0.0, 0.8944, -0.4472, 0.0, 0.8944, -0.4472, 0.0, 0.8944, -0.4472, 0.0, -0.8944, 0.4472, 0.0, -0.8944, 0.4472, 0.0, -0.8944, 0.4472, 0.0, -0.8944, 0.4472, 0.0, -0.8944, 0.4472, 0.0, -0.9487, 0.3162, 0.0, -0.9487, 0.3162, 0.0, -0.9487, 0.3162, 0.0, -0.9487, 0.3162, 0.0, -0.9487, 0.3162, 0.0, 0.8944, -0.4472, 0.0, 0.8944, -0.4472, 0.0, 0.8944, -0.4472, 0.0, 0.8944, -0.4472, 0.0, 0.8944, -0.4472, 0.0, 0.3162, 0.9487, 0.0, 0.3162, 0.9487, 0.0, 0.3162, 0.9487, 0.0, 0.3162, 0.9487, 0.0, 0.3162, 0.9487, 0.0, 0.3162, 0.9487, 0.0, 0.3162, 0.9487, 0.0, 0.3162, 0.9487, 0.0, -0.9806, 0.1961, 0.0, -0.9806, 0.1961, 0.0, -0.9806, 0.1961, 0.0, -0.9806, 0.1961, 0.0, -1.0, 0.0, 0.0, -1.0, 0.0, 0.0, -1.0, 0.0, 0.0, -1.0, 0.0, 0.0, 1.0, 0.0, 0.0, 1.0, 0.0, 0.0, 1.0, 0.0, 0.0, 1.0, 0.0, 0.0, -0.7071, -0.7071, 0.0, -0.7071, -0.7071, 0.0, -0.7071, -0.7071, 0.0, -0.7071, -0.7071, 0.0, -0.7071, -0.7071, 0.0, -0.7071, -0.7071, 0.0, -0.7071, -0.7071, 0.0, -0.7071, -0.7071, 0.0, 0.0, 0.0, 0.0, 0.0, 0.0, 0.0, 0.0, 0.0, 0.0, -0.9876, 0.1571, -0.002203, -0.9876, 0.1571, -0.002203, -0.9876, 0.1571, -0.002203, -0.9876, 0.1571, -0.002203, -0.9876, 0.1571, -0.002203, -0.9876, 0.1571, -0.002203, 0.0, 1.0, 0.0, 0.0, 1.0, 0.0, 0.0, 1.0, 0.0, 0.0, 1.0, 0.0, 0.0, 1.0, 0.0, 0.0, 1.0, 0.0, 1.0, 0.0, 0.0, 1.0, 0.0, 0.0, 1.0, 0.0, 0.0, 1.0, 0.0, 0.0, 1.0, 0.0, 0.0, 1.0, 0.0, 0.0, 1.0, 0.0, 0.0, 1.0, 0.0, 0.0, 0.7071, 0.7071, 0.0, 0.7071, 0.7071, 0.0, 0.7071, 0.7071, 0.0, 0.7071, 0.7071, 0.0, 0.7071, 0.7071, 0.0, 0.7071, 0.7071, 0.0, -2.649e-08, 0.0, -1.0, -2.649e-08, 0.0, -1.0, -2.649e-08, 0.0, -1.0, -2.649e-08, 0.0, -1.0, 5.298e-08, 0.0, 1.0, 5.298e-08, 0.0, 1.0, 5.298e-08, 0.0, 1.0, 5.298e-08, 0.0, 1.0, 0.5658, 0.7222, 0.398, 0.5658, 0.7222, 0.398, 0.5658, 0.7222, 0.398, 0.5658, 0.7222, 0.398, 0.6135, 0.7059, -0.3539, 0.6135, 0.7059, -0.3539, 0.6135, 0.7059, -0.3539, 0.6135, 0.7059, -0.3539, 0.9959, -0.0901, 0.0, 0.9959, -0.0901, 0.0, 0.9959, -0.0901, 0.0, 0.9959, -0.0901, 0.0, 0.9959, -0.0901, 0.0, 0.9959, -0.0901, 0.0, -0.09215, 0.03017, 0.9953, -0.09215, 0.03017, 0.9953, -0.09215, 0.03017, 0.9953, -0.09215, 0.03017, 0.9953, -0.09215, 0.03017, 0.9953, 0.0, -1.0, 0.0, 0.0, -1.0, 0.0, 0.0, -1.0, 0.0, 0.0, -1.0, 0.0, 0.0, -1.0, 0.0, 0.06082, -0.02125, -0.9979, 0.06082, -0.02125, -0.9979, 0.06082, -0.02125, -0.9979, 0.06082, -0.02125, -0.9979, 0.06082, -0.02125, -0.9979, 0.0, 0.0, -1.0, 0.0, 0.0, -1.0, 0.0, 0.0, -1.0, 0.0, 0.0, -1.0, -0.995, 0.1003, 0.0, -0.995, 0.1003, 0.0, -0.995, 0.1003, 0.0, -0.995, 0.1003, 0.0, 0.0, 0.07489, 0.9972, 0.0, 0.07489, 0.9972, 0.0, 0.07489, 0.9972, 0.0, 0.07489, 0.9972, -0.9869, -0.1476, -0.0654, -0.9869, -0.1476, -0.0654, -0.9869, -0.1476, -0.0654, -0.9869, -0.1476, -0.0654, 0.0, -0.138, 0.9904, 0.0, -0.138, 0.9904, 0.0, -0.138, 0.9904, 0.0, -0.138, 0.9904, 0.0, -0.6659, 0.746, 0.0, -0.6659, 0.746, 0.0, -0.6659, 0.746, 0.0, -0.6659, 0.746, -0.991, 0.07683, 0.1092, -0.991, 0.07683, 0.1092, -0.991, 0.07683, 0.1092, -0.991, 0.07683, 0.1092, -0.991, 0.07683, 0.1092, -0.991, 0.07683, 0.1092, -0.991, 0.07683, 0.1092, 0.0, 0.8468, -0.5319, 0.0, 0.8468, -0.5319, 0.0, 0.8468, -0.5319, 0.0, 0.8468, -0.5319, 0.0, 0.8468, -0.5319, 0.0, 0.8468, -0.5319, 0.0, 0.8468, -0.5319, 0.0, 0.8468, -0.5319, 1.424e-06, 0.5591, 0.8291, 1.424e-06, 0.5591, 0.8291, 1.424e-06, 0.5591, 0.8291, 1.424e-06, 0.5591, 0.8291, 1.424e-06, 0.5591, 0.8291, 0.0, 0.8468, -0.5319, 0.0, 0.8468, -0.5319, 0.0, 0.8468, -0.5319, 0.0, 0.8468, -0.5319, -1.611e-07, 0.8468, -0.5319, -1.611e-07, 0.8468, -0.5319, -1.611e-07, 0.8468, -0.5319, -1.611e-07, 0.8468, -0.5319, -1.611e-07, 0.8468, -0.5319, -1.617e-06, -0.5236, -0.852, -1.617e-06, -0.5236, -0.852, -1.617e-06, -0.5236, -0.852, -1.617e-06, -0.5236, -0.852, -1.617e-06, -0.5236, -0.852, -0.6955, 0.2751, 0.6638, -0.6955, 0.2751, 0.6638, -0.6955, 0.2751, 0.6638, -0.6955, 0.2751, 0.6638, -0.7438, 0.2562, 0.6174, -0.7438, 0.2562, 0.6174, -0.7438, 0.2562, 0.6174, -0.7438, 0.2562, 0.6174, 0.7959, 0.02675, 0.6048, 0.7959, 0.02675, 0.6048, 0.7959, 0.02675, 0.6048, 0.7959, 0.02675, 0.6048, -0.9889, -0.00622, -0.1482, -0.9889, -0.00622, -0.1482, -0.9889, -0.00622, -0.1482, -0.9889, -0.00622, -0.1482, -0.9889, -0.00622, -0.1482, 0.0, 0.0, 1.0, 0.0, 0.0, 1.0, 0.0, 0.0, 1.0, 0.0, 0.0, 1.0, 0.0, 0.07489, -0.9972, 0.0, 0.07489, -0.9972, 0.0, 0.07489, -0.9972, 0.0, 0.07489, -0.9972, 0.0, -0.0925, -0.9957, 0.0, -0.0925, -0.9957, 0.0, -0.0925, -0.9957, 0.0, -0.0925, -0.9957, 0.0, -0.0925, -0.9957, 0.0, 0.0, 1.0, 0.0, 0.0, 1.0, 0.0, 0.0, 1.0, 0.0, 0.0, 1.0, 0.0, -0.5884, 0.8086, 0.0, -0.5884, 0.8086, 0.0, -0.5884, 0.8086, 0.0, -0.5884, 0.8086, 0.0, -0.5884, 0.8086, 0.0, -0.8849, 0.4657, 0.0, -0.8849, 0.4657, 0.0, -0.8849, 0.4657, 0.0, -0.8849, 0.4657, 0.0, 0.6469, 0.7625, 0.0, 0.6469, 0.7625, 0.0, 0.6469, 0.7625, 0.0, 0.6469, 0.7625, 0.0, 0.6469, 0.7625, 0.0, 0.6508, 0.7593, 0.0, 0.6508, 0.7593, 0.0, 0.6508, 0.7593, 0.0, 0.6508, 0.7593, 0.0, 0.8849, -0.4657, 0.0, 0.8849, -0.4657, 0.0, 0.8849, -0.4657, 0.0, 0.8849, -0.4657, -0.9978, 0.02152, -0.06332, -0.9978, 0.02152, -0.06332, -0.9978, 0.02152, -0.06332, -0.9978, 0.02152, -0.06332, -0.9831, 0.119, 0.1389, -0.9831, 0.119, 0.1389, -0.9831, 0.119, 0.1389, -0.9831, 0.119, 0.1389, -0.9831, -0.119, -0.1389, -0.9831, -0.119, -0.1389, -0.9831, -0.119, -0.1389, -0.9831, -0.119, -0.1389, -0.9831, 0.1619, -0.08519, -0.9831, 0.1619, -0.08519, -0.9831, 0.1619, -0.08519, -0.9831, 0.1619, -0.08519, -0.9831, -0.1619, 0.08519, -0.9831, -0.1619, 0.08519, -0.9831, -0.1619, 0.08519, -0.9831, -0.1619, 0.08519, -0.8964, -0.1467, -0.4183, -0.8964, -0.1467, -0.4183, -0.8964, -0.1467, -0.4183, -0.8964, -0.1467, -0.4183, 0.0, 0.4597, 0.8881, 0.0, 0.4597, 0.8881, 0.0, 0.4597, 0.8881, 0.0, 0.4597, 0.8881, 0.0, 0.4597, 0.8881, 0.0, -0.26, -0.9656, 0.0, -0.26, -0.9656, 0.0, -0.26, -0.9656, 0.0, -0.26, -0.9656, -0.988, 0.05615, 0.144, -0.988, 0.05615, 0.144, -0.988, 0.05615, 0.144, -0.988, 0.05615, 0.144, -0.988, 0.05615, 0.144, -0.9982, 0.01548, 0.0575, -0.9982, 0.01548, 0.0575, -0.9982, 0.01548, 0.0575, -1.446e-06, -0.4321, -0.9018, -1.446e-06, -0.4321, -0.9018, -1.446e-06, -0.4321, -0.9018, -1.446e-06, -0.4321, -0.9018, -1.446e-06, -0.4321, -0.9018, 0.0, 0.26, 0.9656, 0.0, 0.26, 0.9656, 0.0, 0.26, 0.9656, 0.0, 0.26, 0.9656, 9.04e-07, 0.6499, 0.76, 9.04e-07, 0.6499, 0.76, 9.04e-07, 0.6499, 0.76, 9.04e-07, 0.6499, 0.76, 9.04e-07, 0.6499, 0.76, 0.0, -0.6417, -0.7669, 0.0, -0.6417, -0.7669, 0.0, -0.6417, -0.7669, 0.0, -0.6417, -0.7669, 0.0, -0.6417, -0.7669, -1.025e-06, 0.6562, 0.7546, -1.025e-06, 0.6562, 0.7546, -1.025e-06, 0.6562, 0.7546, -1.025e-06, 0.6562, 0.7546, -1.025e-06, 0.6562, 0.7546, 0.0, -0.6201, -0.7845, 0.0, -0.6201, -0.7845, 0.0, -0.6201, -0.7845, 0.0, -0.6201, -0.7845, 0.0, -0.6201, -0.7845, -0.8707, -0.2634, 0.4153, -0.8707, -0.2634, 0.4153, -0.8707, -0.2634, 0.4153, -0.8707, -0.2634, 0.4153, -0.9983, 0.03667, 0.04616, -0.9983, 0.03667, 0.04616, -0.9983, 0.03667, 0.04616, -0.9983, 0.03667, 0.04616, -0.9366, -0.1522, -0.3156, -0.9366, -0.1522, -0.3156, -0.9366, -0.1522, -0.3156, -0.9366, -0.1522, -0.3156, -0.9982, 0.01548, 0.0575, -0.9982, 0.01548, 0.0575, -0.9982, 0.01548, 0.0575, -0.9882, 0.1445, 0.0498, -0.9882, 0.1445, 0.0498, -0.9882, 0.1445, 0.0498, -0.9882, 0.1445, 0.0498, -0.806, -0.4556, 0.3778, -0.806, -0.4556, 0.3778, -0.806, -0.4556, 0.3778, -0.806, -0.4556, 0.3778, -0.9372, -0.224, -0.2674, -0.9372, -0.224, -0.2674, -0.9372, -0.224, -0.2674, -0.9372, -0.224, -0.2674, -0.9376, -0.2233, -0.2666, -0.9376, -0.2233, -0.2666, -0.9376, -0.2233, -0.2666, -0.9376, -0.2233, -0.2666, -0.9349, -0.1865, -0.302, -0.9349, -0.1865, -0.302, -0.9349, -0.1865, -0.302, -0.9349, -0.1865, -0.302, -0.9369, -0.1837, -0.2975, -0.9369, -0.1837, -0.2975, -0.9369, -0.1837, -0.2975, -0.9369, -0.1837, -0.2975, -0.9876, -0.08744, -0.1301, -0.9876, -0.08744, -0.1301, -0.9876, -0.08744, -0.1301, -0.9876, -0.08744, -0.1301, -0.9172, -0.2799, 0.2836, -0.9172, -0.2799, 0.2836, -0.9172, -0.2799, 0.2836, -0.9172, -0.2799, 0.2836, -0.988, -0.08626, -0.1283, -0.988, -0.08626, -0.1283, -0.988, -0.08626, -0.1283, -0.988, -0.08626, -0.1283, -0.988, -0.1003, -0.1174, -0.988, -0.1003, -0.1174, -0.988, -0.1003, -0.1174, -0.988, -0.1003, -0.1174, -0.9983, 0.03821, 0.04408, -0.9983, 0.03821, 0.04408, -0.9983, 0.03821, 0.04408, -0.9983, 0.03821, 0.04408, -0.9879, -0.07111, -0.138, -0.9879, -0.07111, -0.138, -0.9879, -0.07111, -0.138, -0.9879, -0.07111, -0.138, -0.9879, -0.1006, -0.1178, -0.9879, -0.1006, -0.1178, -0.9879, -0.1006, -0.1178, -0.9879, -0.1006, -0.1178, 0.0, 0.4357, 0.9001, 0.0, 0.4357, 0.9001, 0.0, 0.4357, 0.9001, 0.0, 0.4357, 0.9001, 0.0, -0.6492, -0.7606, 0.0, -0.6492, -0.7606, 0.0, -0.6492, -0.7606, 0.0, -0.6492, -0.7606, 0.0, 0.03235, -0.9995, 0.0, 0.03235, -0.9995, 0.0, 0.03235, -0.9995, 0.0, 0.03235, -0.9995, 0.0, 0.582, 0.8132, 0.0, 0.582, 0.8132, 0.0, 0.582, 0.8132, 0.0, 0.582, 0.8132, 0.0, -0.6295, 0.777, 0.0, -0.6295, 0.777, 0.0, -0.6295, 0.777, 0.0, -0.6295, 0.777, 0.0, 0.5272, 0.8498, 0.0, 0.5272, 0.8498, 0.0, 0.5272, 0.8498, 0.0, 0.5272, 0.8498, 0.0, -0.4571, -0.8894, 0.0, -0.4571, -0.8894, 0.0, -0.4571, -0.8894, 0.0, -0.4571, -0.8894, 0.0, 0.5272, 0.8498, 0.0, 0.5272, 0.8498, 0.0, 0.5272, 0.8498, 0.0, 0.5272, 0.8498, 0.0, -0.6492, -0.7606, 0.0, -0.6492, -0.7606, 0.0, -0.6492, -0.7606, 0.0, -0.6492, -0.7606, 0.0, 0.03265, -0.9995, 0.0, 0.03265, -0.9995, 0.0, 0.03265, -0.9995, 0.0, 0.03265, -0.9995, 0.0, 0.7835, 0.6214, 0.0, 0.7835, 0.6214, 0.0, 0.7835, 0.6214, 0.0, 0.7835, 0.6214, 0.0, 0.6425, 0.7663, 0.0, 0.6425, 0.7663, 0.0, 0.6425, 0.7663, 0.0, 0.6425, 0.7663, 0.0, -0.5567, -0.8307, 0.0, -0.5567, -0.8307, 0.0, -0.5567, -0.8307, 0.0, -0.5567, -0.8307, 0.0, -0.1189, -0.9929, 0.0, -0.1189, -0.9929, 0.0, -0.1189, -0.9929, 0.0, -0.1189, -0.9929, 0.0, 0.6425, 0.7663, 0.0, 0.6425, 0.7663, 0.0, 0.6425, 0.7663, 0.0, 0.6425, 0.7663, 0.0, -0.5567, -0.8307, 0.0, -0.5567, -0.8307, 0.0, -0.5567, -0.8307, 0.0, -0.5567, -0.8307, 0.0, 0.582, 0.8132, 0.0, 0.582, 0.8132, 0.0, 0.582, 0.8132, 0.0, 0.582, 0.8132, -0.9983, 0.02881, 0.04995, -0.9983, 0.02881, 0.04995, -0.9983, 0.02881, 0.04995, -0.9983, 0.02881, 0.04995, -0.9983, 0.02881, 0.04995, -0.9983, 0.02881, 0.04995, -0.9983, 0.02881, 0.04995, -0.9983, 0.02881, 0.04995, -0.9983, 0.02881, 0.04995, -0.9983, 0.02881, 0.04995, -0.9983, 0.02881, 0.04995, -0.9983, 0.02881, 0.04995, -0.9983, 0.02881, 0.04995, -0.9983, 0.02881, 0.04995, -0.9983, 0.02881, 0.04995, -0.9983, 0.02881, 0.04995, -0.9983, 0.02881, 0.04995, 0.0, 0.0, -1.0, 0.0, 0.0, -1.0, 0.0, 0.0, -1.0, 0.0, 0.0, -1.0, -1.0, 0.0, 0.0, -1.0, 0.0, 0.0, -1.0, 0.0, 0.0, -1.0, 0.0, 0.0, -0.9847, -0.06886, -0.16, -0.9847, -0.06886, -0.16, -0.9847, -0.06886, -0.16, -0.9847, -0.06886, -0.16, -1.0, -1.684e-08, 0.0, -1.0, -1.684e-08, 0.0, -1.0, -1.684e-08, 0.0, -1.0, -1.684e-08, 0.0, -0.7071, -0.4646, -0.533, -0.7071, -0.4646, -0.533, -0.7071, -0.4646, -0.533, -0.7071, -0.4646, -0.533, -0.7071, -0.4161, 0.5717, -0.7071, -0.4161, 0.5717, -0.7071, -0.4161, 0.5717, -0.7071, -0.4161, 0.5717, -0.7071, 0.4575, 0.5392, -0.7071, 0.4575, 0.5392, -0.7071, 0.4575, 0.5392, -0.7071, 0.4575, 0.5392, -0.7071, 0.3632, -0.6067, -0.7071, 0.3632, -0.6067, -0.7071, 0.3632, -0.6067, -0.7071, 0.3632, -0.6067, 0.0, -0.6571, -0.7538, 0.0, -0.6571, -0.7538, 0.0, -0.6571, -0.7538, 0.0, -0.6571, -0.7538, 0.004172, -0.6566, -0.7542, 0.004172, -0.6566, -0.7542, 0.004172, -0.6566, -0.7542, 0.004172, -0.6566, -0.7542, 0.0, 0.8468, -0.5319, 0.0, 0.8468, -0.5319, 0.0, 0.8468, -0.5319, 0.0, 0.8468, -0.5319, 0.0, -0.4567, -0.8896, 0.0, -0.4567, -0.8896, 0.0, -0.4567, -0.8896, 0.0, -0.4567, -0.8896, -1.0, 0.0, 0.0, -1.0, 0.0, 0.0, -1.0, 0.0, 0.0, -1.0, 0.0, 0.0, 1.0, 0.0, 0.0, 1.0, 0.0, 0.0, 1.0, 0.0, 0.0, 1.0, 0.0, 0.0, 0.0, 0.4567, 0.8896, 0.0, 0.4567, 0.8896, 0.0, 0.4567, 0.8896, 0.0, 0.4567, 0.8896, -1.0, 3.45e-08, 0.0, -1.0, 3.45e-08, 0.0, -1.0, 3.45e-08, 0.0, -1.0, 3.45e-08, 0.0, 0.0, 0.4567, 0.8896, 0.0, 0.4567, 0.8896, 0.0, 0.4567, 0.8896, 0.0, 0.4567, 0.8896, 0.0, 0.4567, 0.8896, 0.0, 0.4567, 0.8896, 0.0, 0.4567, 0.8896, 0.0, 0.4567, 0.8896, -1.0, 1.017e-07, 0.0, -1.0, 1.017e-07, 0.0, -1.0, 1.017e-07, 0.0, -1.0, 1.017e-07, 0.0, 0.0, 0.8915, -0.4531, 0.0, 0.8915, -0.4531, 0.0, 0.8915, -0.4531, 0.0, 0.8915, -0.4531, 1.0, 0.0, 0.0, 1.0, 0.0, 0.0, 1.0, 0.0, 0.0, 1.0, 0.0, 0.0, 0.0, -0.8915, 0.4531, 0.0, -0.8915, 0.4531, 0.0, -0.8915, 0.4531, 0.0, -0.8915, 0.4531, 0.0, -0.4567, -0.8896, 0.0, -0.4567, -0.8896, 0.0, -0.4567, -0.8896, 0.0, -0.4567, -0.8896, -0.9889, -0.1326, 0.06739, -0.9889, -0.1326, 0.06739, -0.9889, -0.1326, 0.06739, -0.9889, -0.1326, 0.06739, 1.0, 0.0, 0.0, 1.0, 0.0, 0.0, 1.0, 0.0, 0.0, 1.0, 0.0, 0.0, 0.9889, -0.1326, 0.06739, 0.9889, -0.1326, 0.06739, 0.9889, -0.1326, 0.06739, 0.9889, -0.1326, 0.06739, 0.0, 0.2297, 0.9733, 0.0, 0.2297, 0.9733, 0.0, 0.2297, 0.9733, 0.0, 0.2297, 0.9733, 0.0, -0.6508, -0.7592, 0.0, -0.6508, -0.7592, 0.0, -0.6508, -0.7592, 0.0, -0.6508, -0.7592, -0.7065, -0.3232, -0.6296, -0.7065, -0.3232, -0.6296, -0.7065, -0.3232, -0.6296, -0.7065, -0.3232, -0.6296, -0.7065, 0.3232, 0.6296, -0.7065, 0.3232, 0.6296, -0.7065, 0.3232, 0.6296, -0.7065, 0.3232, 0.6296, -0.7065, 0.6309, -0.3206, -0.7065, 0.6309, -0.3206, -0.7065, 0.6309, -0.3206, -0.7065, 0.6309, -0.3206, -0.7064, -0.3232, -0.6297, -0.7064, -0.3232, -0.6297, -0.7064, -0.3232, -0.6297, -0.7064, -0.3232, -0.6297, -0.7064, 0.3232, 0.6297, -0.7064, 0.3232, 0.6297, -0.7064, 0.3232, 0.6297, -0.7064, 0.3232, 0.6297, -1.0, 0.0, 0.0, -1.0, 0.0, 0.0, -1.0, 0.0, 0.0, -1.0, 0.0, 0.0, -0.7063, -0.3233, -0.6298, -0.7063, -0.3233, -0.6298, -0.7063, -0.3233, -0.6298, -0.7063, -0.3233, -0.6298, -0.7063, 0.3232, 0.6298, -0.7063, 0.3232, 0.6298, -0.7063, 0.3232, 0.6298, -0.7063, 0.3232, 0.6298, -0.6515, -0.6763, 0.3437, -0.6515, -0.6763, 0.3437, -0.6515, -0.6763, 0.3437, -0.6515, -0.6763, 0.3437, -0.69, 0.06643, 0.7207, -0.69, 0.06643, 0.7207, -0.69, 0.06643, 0.7207, -0.69, 0.06643, 0.7207, -0.69, -0.543, -0.4785, -0.69, -0.543, -0.4785, -0.69, -0.543, -0.4785, -0.69, -0.543, -0.4785, 0.0, -0.4567, -0.8896, 0.0, -0.4567, -0.8896, 0.0, -0.4567, -0.8896, 0.0, -0.4567, -0.8896, 0.0, -0.6508, -0.7593, 0.0, -0.6508, -0.7593, 0.0, -0.6508, -0.7593, 0.0, -0.6508, -0.7593, 0.0, -0.8849, 0.4657, 0.0, -0.8849, 0.4657, 0.0, -0.8849, 0.4657, 0.0, -0.8849, 0.4657, -0.05078, -0.9945, -0.09183, -0.05078, -0.9945, -0.09183, -0.05078, -0.9945, -0.09183, -0.05078, -0.9945, -0.09183, 0.0, 0.8849, -0.4657, 0.0, 0.8849, -0.4657, 0.0, 0.8849, -0.4657, 0.0, 0.8849, -0.4657, 0.8037, 0.5266, -0.2771, 0.8037, 0.5266, -0.2771, 0.8037, 0.5266, -0.2771, 0.8037, 0.5266, -0.2771, 0.1329, 0.8025, -0.5817, 0.1329, 0.8025, -0.5817, 0.1329, 0.8025, -0.5817, 0.1329, 0.8025, -0.5817, 0.805, 0.5209, -0.2841, 0.805, 0.5209, -0.2841, 0.805, 0.5209, -0.2841, 0.9565, 0.1304, 0.2609, 0.9565, 0.1304, 0.2609, 0.9565, 0.1304, 0.2609, 0.9565, 0.1304, 0.2609, 0.4243, 0.8692, -0.254, 0.4243, 0.8692, -0.254, 0.4243, 0.8692, -0.254, 0.4243, 0.8692, -0.254, 0.1626, -0.972, 0.1699, 0.1626, -0.972, 0.1699, 0.1626, -0.972, 0.1699, 0.1626, -0.972, 0.1699, 0.9994, 0.01474, 0.03169, 0.9994, 0.01474, 0.03169, 0.9994, 0.01474, 0.03169, 0.9994, 0.01474, 0.03169, 0.0, 0.5136, -0.858, 0.0, 0.5136, -0.858, 0.0, 0.5136, -0.858, 0.0, 0.5136, -0.858, -1.0, -5.588e-08, 0.0, -1.0, -5.588e-08, 0.0, -1.0, -5.588e-08, 0.0, -1.0, -5.588e-08, 0.0, -0.9932, 0.08361, -0.08157, -0.9932, 0.08361, -0.08157, -0.9932, 0.08361, -0.08157, -0.9932, 0.08361, -0.08157, 0.0, 0.5884, -0.8086, 0.0, 0.5884, -0.8086, 0.0, 0.5884, -0.8086, 0.0, 0.5884, -0.8086, -1.0, 0.0, 0.0, -1.0, 0.0, 0.0, -1.0, 0.0, 0.0, -1.0, 0.0, 0.0, 0.0, -0.5136, 0.858, 0.0, -0.5136, 0.858, 0.0, -0.5136, 0.858, 0.0, -0.5136, 0.858, 0.0, -0.6469, -0.7625, 0.0, -0.6469, -0.7625, 0.0, -0.6469, -0.7625, 0.0, -0.6469, -0.7625, 0.0, 0.6571, 0.7538, 0.0, 0.6571, 0.7538, 0.0, 0.6571, 0.7538, 0.0, 0.6571, 0.7538, -1.0, 1.508e-08, 0.0, -1.0, 1.508e-08, 0.0, -1.0, 1.508e-08, 0.0, -1.0, 1.508e-08, 0.0, -0.993, 0.07668, -0.0901, -0.993, 0.07668, -0.0901, -0.993, 0.07668, -0.0901, -0.993, 0.07668, -0.0901, 1.0, 0.004991, 0.005823, 1.0, 0.004991, 0.005823, 1.0, 0.004991, 0.005823, 1.0, 0.004991, 0.005823, -0.1197, -0.7549, 0.6448, -0.1197, -0.7549, 0.6448, -0.1197, -0.7549, 0.6448, -0.1197, -0.7549, 0.6448, -0.03079, 0.7593, -0.65, -0.03079, 0.7593, -0.65, -0.03079, 0.7593, -0.65, -0.03079, 0.7593, -0.65, -0.06854, 0.6321, -0.7718, -0.06854, 0.6321, -0.7718, -0.06854, 0.6321, -0.7718, -0.06854, 0.6321, -0.7718, -0.05257, 0.6897, -0.7222, -0.05257, 0.6897, -0.7222, -0.05257, 0.6897, -0.7222, -0.05257, 0.6897, -0.7222, 1.0, 0.005134, 0.004814, 1.0, 0.005134, 0.004814, 1.0, 0.005134, 0.004814, 1.0, 0.005134, 0.004814, -0.1189, -0.6888, 0.7152, -0.1189, -0.6888, 0.7152, -0.1189, -0.6888, 0.7152, -0.1189, -0.6888, 0.7152, -0.1192, -0.4833, 0.8673, -0.1192, -0.4833, 0.8673, -0.1192, -0.4833, 0.8673, -0.1192, -0.4833, 0.8673, 1.0, 0.004173, 0.002701, 1.0, 0.004173, 0.002701, 1.0, 0.004173, 0.002701, 1.0, 0.004173, 0.002701, -0.1172, -0.6452, 0.7549, -0.1172, -0.6452, 0.7549, -0.1172, -0.6452, 0.7549, -0.1172, -0.6452, 0.7549, -0.9929, 0.07212, -0.09412, -0.9929, 0.07212, -0.09412, -0.9929, 0.07212, -0.09412, -0.9929, 0.07212, -0.09412, -0.04148, -0.8952, -0.4438, -0.04148, -0.8952, -0.4438, -0.04148, -0.8952, -0.4438, -0.04148, -0.8952, -0.4438, -0.9928, 0.05107, -0.1081, -0.9928, 0.05107, -0.1081, -0.9928, 0.05107, -0.1081, -0.9928, 0.05107, -0.1081, -0.09549, 0.4797, -0.8722, -0.09549, 0.4797, -0.8722, -0.09549, 0.4797, -0.8722, -0.09549, 0.4797, -0.8722, 1.0, 0.006868, 0.003482, 1.0, 0.006868, 0.003482, 1.0, 0.006868, 0.003482, 1.0, 0.006868, 0.003482, -0.7065, -0.3232, -0.6296, -0.7065, -0.3232, -0.6296, -0.7065, -0.3232, -0.6296, -1.0, -1.882e-07, 0.0, -1.0, -1.882e-07, 0.0, -1.0, -1.882e-07, 0.0, -1.0, -1.882e-07, 0.0, -0.7065, 0.3232, 0.6296, -0.7065, 0.3232, 0.6296, -0.7065, 0.3232, 0.6296, -1.0, -1.882e-07, 0.0, -1.0, -1.882e-07, 0.0, -1.0, -1.882e-07, 0.0, -1.0, -1.882e-07, 0.0, -0.7064, 0.3232, 0.6297, -0.7064, 0.3232, 0.6297, -0.7064, 0.3232, 0.6297, -0.7064, -0.3232, -0.6297, -0.7064, -0.3232, -0.6297, -0.7064, -0.3232, -0.6297, -0.7658, -0.4118, -0.494, -0.7658, -0.4118, -0.494, -0.7658, -0.4118, -0.494, -0.9972, -0.06649, 0.03379, -0.9972, -0.06649, 0.03379, -0.9972, -0.06649, 0.03379, -0.9972, -0.06649, 0.03379, -0.7672, 0.1581, 0.6216, -0.7672, 0.1581, 0.6216, -0.7672, 0.1581, 0.6216, 0.7392, 0.371, -0.5621, 0.7392, 0.371, -0.5621, 0.7392, 0.371, -0.5621, 0.7392, 0.371, -0.5621, -0.2993, 0.4607, -0.8356, -0.2993, 0.4607, -0.8356, -0.2993, 0.4607, -0.8356, -0.2993, 0.4607, -0.8356, -0.2993, 0.4607, -0.8356])] * 3)])
arm_c_bow_reference_skeleton = bpy.data.armatures.new('c_bow_reference_skeleton')  # bones are not reproduced

# ---- objects
ob_c_bow_reference_skeleton = bpy.data.objects.new('c_bow_reference_skeleton', arm_c_bow_reference_skeleton)
ob_ruina_bow_2 = bpy.data.objects.new('ruina_bow_2', me_c_bow_reference_lod1)

# ---- transforms, parenting, visibility, modifiers, constraints
ob_c_bow_reference_skeleton.location = (0.0, 0.0, 0.0)
ob_c_bow_reference_skeleton.show_in_front = True
ob_ruina_bow_2.parent = ob_c_bow_reference_skeleton
ob_ruina_bow_2.location = (0.0, 0.0, 0.0)
ob_ruina_bow_2.scale = (1.0, 1.0, 1.0)
_vg = ob_ruina_bow_2.vertex_groups.new(name='weapon_bone')
_m = ob_ruina_bow_2.modifiers.new('Armature', 'ARMATURE')
_m.object = ob_c_bow_reference_skeleton
_m = ob_ruina_bow_2.modifiers.new('Mirror', 'MIRROR')
_m.use_axis = (True, True, False)

# ---- collection membership
scene.collection.objects.link(ob_c_bow_reference_skeleton)
col_ruina_bow_2.objects.link(ob_ruina_bow_2)

# ---- scene / render settings (as saved in the file)
scene.frame_start = 1; scene.frame_end = 250; scene.frame_set(0)
scene.render.engine = 'BLENDER_EEVEE_NEXT'
scene.cycles.sampling_pattern = 'TABULATED_SOBOL'
scene.eevee.ray_tracing_options.trace_max_roughness = 0.0
bpy.context.view_layer.update()

# ---- added for rendering (the .blend has no active camera and no usable light): camera, sun
cam_auto = bpy.data.cameras.new('AutoCamera')
cam_auto.lens = 50.0
cam_auto.sensor_width = 36.0
cam_auto.clip_end = 1000.0
ob_auto_camera = bpy.data.objects.new('AutoCamera', cam_auto)
scene.collection.objects.link(ob_auto_camera)
ob_auto_camera.location = (44.7382, -53.6858, 30.5458)
ob_auto_camera.rotation_euler = (1.09748, -7.21219e-08, 0.694738)
scene.camera = ob_auto_camera
light_auto_sun = bpy.data.lights.new('AutoSun', 'SUN')
light_auto_sun.energy = 3.0
light_auto_sun.angle = 0.0523599
ob_auto_sun = bpy.data.objects.new('AutoSun', light_auto_sun)
scene.collection.objects.link(ob_auto_sun)
ob_auto_sun.rotation_euler = (0.872665, 0.174533, 0.523599)
bpy.context.view_layer.update()
